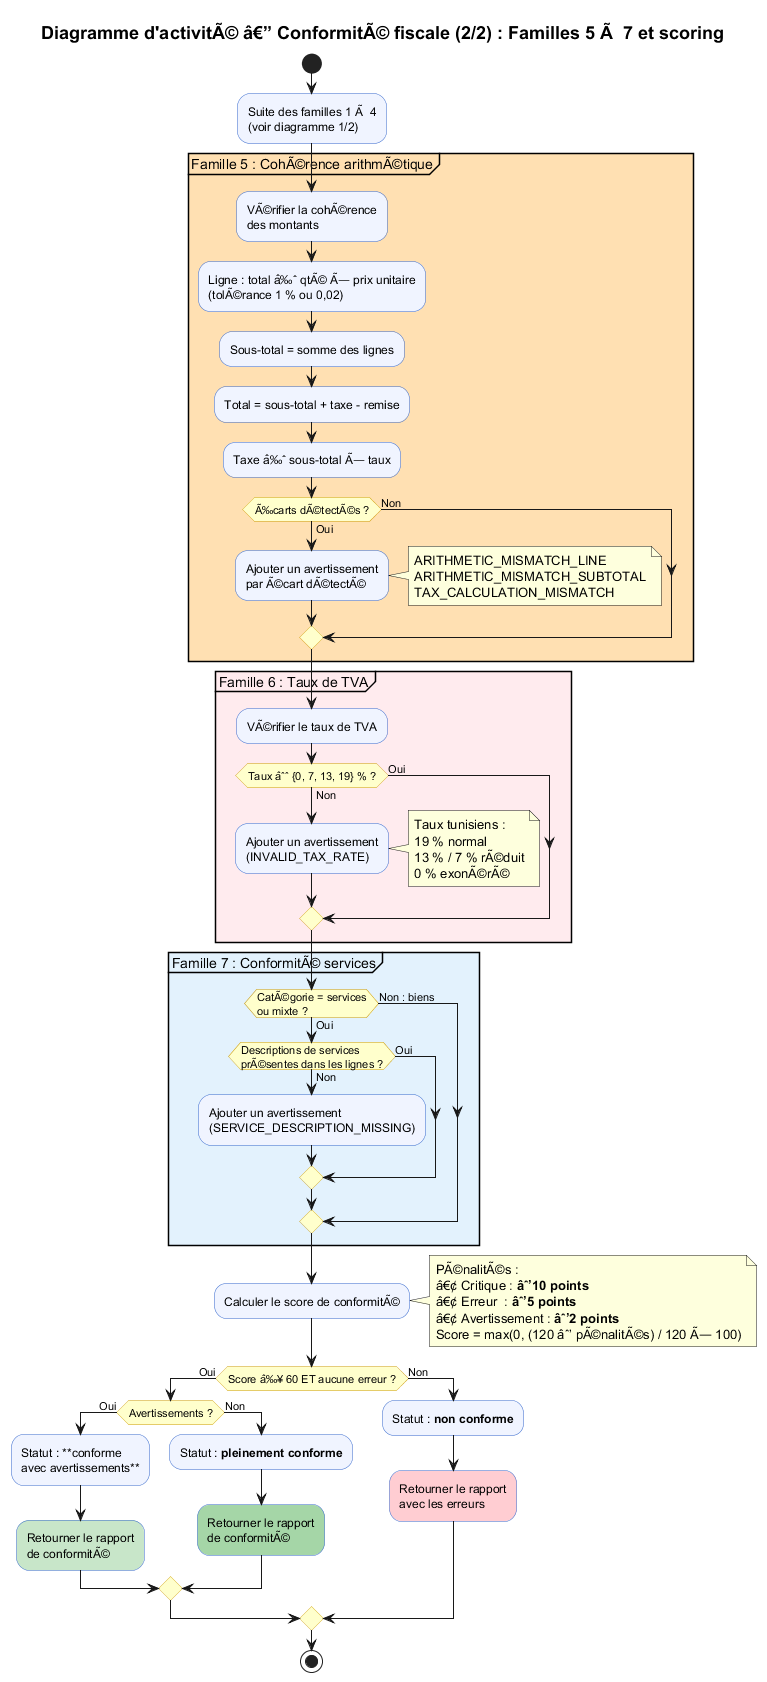

The diagram above was rendered by PlantUML. Its source (embedded in the PNG):
@startuml Diagramme_Activite_Conformite_Part2
title Diagramme d'activitÃ© â€” ConformitÃ© fiscale (2/2) : Familles 5 Ã  7 et scoring
skinparam activityBackgroundColor #F0F4FF
skinparam activityBorderColor #3366CC
skinparam activityDiamondBackgroundColor #FFFFCC
skinparam activityDiamondBorderColor #CC9900
skinparam titleFontSize 18

start
:Suite des familles 1 Ã  4\n(voir diagramme 1/2);

partition "Famille 5 : CohÃ©rence arithmÃ©tique" #FFE0B2 {
  :VÃ©rifier la cohÃ©rence\ndes montants;
  :Ligne : total â‰ˆ qtÃ© Ã— prix unitaire\n(tolÃ©rance 1 % ou 0,02);
  :Sous-total = somme des lignes;
  :Total = sous-total + taxe - remise;
  :Taxe â‰ˆ sous-total Ã— taux;
  if (Ã‰carts dÃ©tectÃ©s ?) then (Oui)
    :Ajouter un avertissement\npar Ã©cart dÃ©tectÃ©;
    note right
      ARITHMETIC_MISMATCH_LINE
      ARITHMETIC_MISMATCH_SUBTOTAL
      TAX_CALCULATION_MISMATCH
    end note
  else (Non)
  endif
}

partition "Famille 6 : Taux de TVA" #FFEBEE {
  :VÃ©rifier le taux de TVA;
  if (Taux âˆˆ {0, 7, 13, 19} % ?) then (Non)
    :Ajouter un avertissement\n(INVALID_TAX_RATE);
    note right
      Taux tunisiens :
      19 % normal
      13 % / 7 % rÃ©duit
      0 % exonÃ©rÃ©
    end note
  else (Oui)
  endif
}

partition "Famille 7 : ConformitÃ© services" #E3F2FD {
  if (CatÃ©gorie = services\nou mixte ?) then (Oui)
    if (Descriptions de services\nprÃ©sentes dans les lignes ?) then (Non)
      :Ajouter un avertissement\n(SERVICE_DESCRIPTION_MISSING);
    else (Oui)
    endif
  else (Non : biens)
  endif
}

:Calculer le score de conformitÃ©;
note right
  PÃ©nalitÃ©s :
  â€¢ Critique : **âˆ’10 points**
  â€¢ Erreur  : **âˆ’5 points**
  â€¢ Avertissement : **âˆ’2 points**
  Score = max(0, (120 âˆ’ pÃ©nalitÃ©s) / 120 Ã— 100)
end note

if (Score â‰¥ 60 ET aucune erreur ?) then (Oui)
  if (Avertissements ?) then (Oui)
    :Statut : **conforme\navec avertissements**;
    #C8E6C9:Retourner le rapport\nde conformitÃ©;
  else (Non)
    :Statut : **pleinement conforme**;
    #A5D6A7:Retourner le rapport\nde conformitÃ©;
  endif
else (Non)
  :Statut : **non conforme**;
  #FFCDD2:Retourner le rapport\navec les erreurs;
endif

stop

@enduml